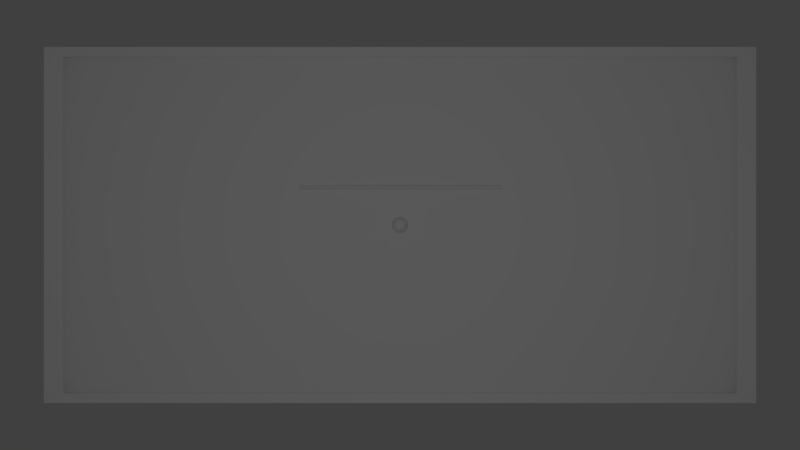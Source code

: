 # Source: ThreeBandComplete.blend  (saved by Blender 2.63.0; exported with 4.5.12 LTS)
import bpy
from mathutils import Matrix  # noqa: F401  (used for matrix-valued properties, if any)

bpy.ops.wm.read_factory_settings(use_empty=True)
scene = bpy.context.scene
scene.name = 'Scene'

# ---- collections
col_collection_1 = bpy.data.collections.new('Collection 1'); scene.collection.children.link(col_collection_1)

# ---- world
world_world = bpy.data.worlds.new('World'); scene.world = world_world
world_world.color = (0.05088, 0.05088, 0.05088)
world_world.use_sun_shadow = False
world_world.sun_shadow_jitter_overblur = 0.0
world_world.cycles.sampling_method = 'MANUAL'
world_world.cycles.sample_map_resolution = 256

# ---- cameras
cam_camera = bpy.data.cameras.new('Camera')
cam_camera.clip_end = 100.0
cam_camera.lens = 35.0
cam_camera.sensor_width = 32.0
cam_camera.sensor_height = 18.0
cam_camera.ortho_scale = 7.314
cam_camera.dof.focus_distance = 0.0
cam_camera.dof.aperture_fstop = 128.0

# ---- lights
light_lamp = bpy.data.lights.new('Lamp', 'POINT')
light_lamp.transmission_factor = 0.0
light_lamp.cutoff_distance = 30.0
light_lamp.energy = 100.0
light_lamp.shadow_buffer_clip_start = 1.001
light_lamp.shadow_soft_size = 1.0
light_lamp.shadow_maximum_resolution = 0.006
light_lamp.use_absolute_resolution = True
light_lamp.cycles.use_multiple_importance_sampling = False

# ---- meshes
me_frame = bpy.data.meshes.new('Frame')
me_frame.from_pydata([(1.0, -1.0, -0.0661), (-1.0, -1.0, -0.0661), (-1.0, 1.0, -0.0661), (1.0, 1.0, -0.0661), (0.9455, 0.9455, 0.006078), (-0.9455, 0.9455, 0.006078), (-0.9455, -0.9455, 0.006078), (0.9455, -0.9455, 0.006078), (1.0, 1.0, 0.01198), (-1.0, 1.0, 0.01198), (-1.0, -1.0, 0.01198), (1.0, -1.0, 0.01198)], [], [(2, 3, 4), (2, 4, 5), (0, 4, 7), (0, 4, 3), (0, 1, 6), (0, 6, 7), (2, 5, 6), (1, 2, 6), (5, 8, 9), (4, 8, 5), (4, 7, 8), (7, 11, 8), (6, 10, 11), (6, 11, 7), (5, 9, 6), (6, 9, 10)])
_ca = me_frame.color_attributes.new('Col', 'BYTE_COLOR', 'CORNER')
_ca.data.foreach_set('color', [1.0, 1.0, 1.0, 1.0, 1.0, 1.0, 1.0, 1.0, 1.0, 1.0, 1.0, 1.0, 1.0, 1.0, 1.0, 1.0, 1.0, 1.0, 1.0, 1.0, 1.0, 1.0, 1.0, 1.0, 1.0, 1.0, 1.0, 1.0, 1.0, 1.0, 1.0, 1.0, 1.0, 1.0, 1.0, 1.0, 1.0, 1.0, 1.0, 1.0, 1.0, 1.0, 1.0, 1.0, 1.0, 1.0, 1.0, 1.0, 1.0, 1.0, 1.0, 1.0, 1.0, 1.0, 1.0, 1.0, 1.0, 1.0, 1.0, 1.0, 1.0, 1.0, 1.0, 1.0, 1.0, 1.0, 1.0, 1.0, 1.0, 1.0, 1.0, 1.0, 1.0, 1.0, 1.0, 1.0, 1.0, 1.0, 1.0, 1.0, 1.0, 1.0, 1.0, 1.0, 1.0, 1.0, 1.0, 1.0, 1.0, 1.0, 1.0, 1.0, 1.0, 1.0, 1.0, 1.0, 1.0, 1.0, 1.0, 1.0, 1.0, 1.0, 1.0, 1.0, 1.0, 1.0, 1.0, 1.0, 1.0, 1.0, 1.0, 1.0, 1.0, 1.0, 1.0, 1.0, 1.0, 1.0, 1.0, 1.0, 1.0, 1.0, 1.0, 1.0, 1.0, 1.0, 1.0, 1.0, 1.0, 1.0, 1.0, 1.0, 1.0, 1.0, 1.0, 1.0, 1.0, 1.0, 1.0, 1.0, 1.0, 1.0, 1.0, 1.0, 1.0, 1.0, 1.0, 1.0, 1.0, 1.0, 1.0, 1.0, 1.0, 1.0, 1.0, 1.0, 1.0, 1.0, 1.0, 1.0, 1.0, 1.0, 1.0, 1.0, 1.0, 1.0, 1.0, 1.0, 1.0, 1.0, 1.0, 1.0, 1.0, 1.0, 1.0, 1.0, 1.0, 1.0, 1.0, 1.0, 1.0, 1.0, 1.0, 1.0, 1.0, 1.0, 1.0, 1.0, 1.0, 1.0, 1.0, 1.0])
me_frame.use_remesh_preserve_volume = False
me_frame.use_remesh_preserve_attributes = False
me_frame.use_mirror_vertex_groups = False
me_frame.update()
me_cylinder = bpy.data.meshes.new('Cylinder')
me_cylinder.from_pydata([(0.0, 1.0, -1.0), (0.00207, 1.215, 1.0), (0.1951, 0.9808, -1.0), (0.1951, 0.9808, 1.0), (0.3827, 0.9239, -1.0), (0.4624, 1.124, 1.0), (0.5556, 0.8315, -1.0), (0.5556, 0.8315, 1.0), (0.7071, 0.7071, -1.0), (0.8527, 0.8629, 1.0), (0.8315, 0.5556, -1.0), (1.002, 0.6807, 1.0), (0.9239, 0.3827, -1.0), (0.9239, 0.3827, 1.0), (0.9808, 0.1951, -1.0), (1.182, 0.247, 1.0), (1.0, 7.55e-08, -1.0), (1.205, 0.01235, 1.0), (0.9808, -0.1951, -1.0), (1.182, -0.2223, 1.0), (0.9239, -0.3827, -1.0), (1.113, -0.448, 1.0), (0.8315, -0.5556, -1.0), (1.002, -0.656, 1.0), (0.7071, -0.7071, -1.0), (0.8527, -0.8382, 1.0), (0.5556, -0.8315, -1.0), (0.6704, -0.9878, 1.0), (0.3827, -0.9239, -1.0), (0.4624, -1.099, 1.0), (0.1951, -0.9808, -1.0), (0.2367, -1.167, 1.0), (-3.258e-07, -1.0, -1.0), (0.00207, -1.191, 1.0), (-0.1951, -0.9808, -1.0), (-0.1951, -0.9808, 1.0), (-0.3827, -0.9239, -1.0), (-0.4583, -1.099, 1.0), (-0.5556, -0.8315, -1.0), (-0.6662, -0.9878, 1.0), (-0.7071, -0.7071, -1.0), (-0.8485, -0.8382, 1.0), (-0.8315, -0.5556, -1.0), (-0.8315, -0.5556, 1.0), (-0.9239, -0.3827, -1.0), (-1.109, -0.448, 1.0), (-0.9808, -0.1951, -1.0), (-1.178, -0.2223, 1.0), (-1.0, 9.656e-07, -1.0), (-1.201, 0.01235, 1.0), (-0.9808, 0.1951, -1.0), (-1.178, 0.247, 1.0), (-0.9239, 0.3827, -1.0), (-1.109, 0.4727, 1.0), (-0.8315, 0.5556, -1.0), (-0.9981, 0.6807, 1.0), (-0.7071, 0.7071, -1.0), (-0.8485, 0.8629, 1.0), (-0.5556, 0.8315, -1.0), (-0.6662, 1.013, 1.0), (-0.3827, 0.9239, -1.0), (-0.3827, 0.9239, 1.0), (-0.1951, 0.9808, -1.0), (-0.2326, 1.192, 1.0)], [], [(0, 1, 3, 2), (2, 3, 5, 4), (4, 5, 7, 6), (6, 7, 9, 8), (8, 9, 11, 10), (10, 11, 13, 12), (12, 13, 15, 14), (14, 15, 17, 16), (16, 17, 19, 18), (18, 19, 21, 20), (20, 21, 23, 22), (22, 23, 25, 24), (24, 25, 27, 26), (26, 27, 29, 28), (28, 29, 31, 30), (30, 31, 33, 32), (32, 33, 35, 34), (34, 35, 37, 36), (36, 37, 39, 38), (38, 39, 41, 40), (40, 41, 43, 42), (42, 43, 45, 44), (44, 45, 47, 46), (46, 47, 49, 48), (48, 49, 51, 50), (50, 51, 53, 52), (52, 53, 55, 54), (54, 55, 57, 56), (56, 57, 59, 58), (58, 59, 61, 60), (3, 1, 63, 61, 59, 57, 55, 53, 51, 49, 47, 45, 43, 41, 39, 37, 35, 33, 31, 29, 27, 25, 23, 21, 19, 17, 15, 13, 11, 9, 7, 5), (62, 63, 1, 0), (60, 61, 63, 62), (0, 2, 4, 6, 8, 10, 12, 14, 16, 18, 20, 22, 24, 26, 28, 30, 32, 34, 36, 38, 40, 42, 44, 46, 48, 50, 52, 54, 56, 58, 60, 62)])
me_cylinder.use_remesh_preserve_volume = False
me_cylinder.use_remesh_preserve_attributes = False
me_cylinder.use_mirror_vertex_groups = False
me_cylinder.update()
me_icosphere = bpy.data.meshes.new('Icosphere')
me_icosphere.from_pydata([(0.0, 0.0, -1.0), (0.7236, -0.5257, -0.4472), (-0.2764, -0.8506, -0.4472), (-0.8944, 0.0, -0.4472), (-0.2764, 0.8506, -0.4472), (0.7236, 0.5257, -0.4472), (0.2764, -0.8506, 0.4472), (-0.7236, -0.5257, 0.4472), (-0.7236, 0.5257, 0.4472), (0.2764, 0.8506, 0.4472), (0.8944, 0.0, 0.4472), (0.0, 0.0, 1.0), (-0.1625, -0.5, -0.8507), (0.4253, -0.309, -0.8507), (0.2629, -0.809, -0.5257), (0.4253, 0.309, -0.8507), (0.8506, 0.0, -0.5257), (-0.5257, 0.0, -0.8507), (-0.6882, -0.5, -0.5257), (-0.1625, 0.5, -0.8507), (-0.6882, 0.5, -0.5257), (0.2629, 0.809, -0.5257), (0.9511, 0.309, 0.0), (0.9511, -0.309, 0.0), (0.5878, -0.809, 0.0), (0.0, -1.0, 0.0), (-0.5878, -0.809, 0.0), (-0.9511, -0.309, 0.0), (-0.9511, 0.309, 0.0), (-0.5878, 0.809, 0.0), (0.0, 1.0, 0.0), (0.5878, 0.809, 0.0), (0.6882, -0.5, 0.5257), (-0.2629, -0.809, 0.5257), (-0.8506, 0.0, 0.5257), (-0.2629, 0.809, 0.5257), (0.6882, 0.5, 0.5257), (0.5257, 0.0, 0.8507), (0.1625, -0.5, 0.8507), (-0.4253, -0.309, 0.8507), (-0.4253, 0.309, 0.8507), (0.1625, 0.5, 0.8507)], [], [(14, 2, 12), (12, 13, 14), (1, 14, 13), (12, 0, 13), (16, 1, 13), (13, 15, 16), (5, 16, 15), (13, 0, 15), (18, 3, 17), (17, 12, 18), (2, 18, 12), (17, 0, 12), (20, 4, 19), (19, 17, 20), (3, 20, 17), (19, 0, 17), (21, 5, 15), (15, 19, 21), (4, 21, 19), (15, 0, 19), (23, 1, 16), (16, 22, 23), (10, 23, 22), (22, 16, 5), (25, 2, 14), (14, 24, 25), (6, 25, 24), (24, 14, 1), (27, 3, 18), (18, 26, 27), (7, 27, 26), (26, 18, 2), (29, 4, 20), (20, 28, 29), (8, 29, 28), (28, 20, 3), (31, 5, 21), (21, 30, 31), (9, 31, 30), (30, 21, 4), (32, 6, 24), (24, 23, 32), (10, 32, 23), (23, 24, 1), (33, 7, 26), (26, 25, 33), (6, 33, 25), (25, 26, 2), (34, 8, 28), (28, 27, 34), (7, 34, 27), (27, 28, 3), (35, 9, 30), (30, 29, 35), (8, 35, 29), (29, 30, 4), (36, 10, 22), (22, 31, 36), (9, 36, 31), (31, 22, 5), (38, 6, 32), (32, 37, 38), (11, 38, 37), (37, 32, 10), (39, 7, 33), (33, 38, 39), (11, 39, 38), (38, 33, 6), (40, 8, 34), (34, 39, 40), (11, 40, 39), (39, 34, 7), (41, 9, 35), (35, 40, 41), (11, 41, 40), (40, 35, 8), (37, 10, 36), (36, 41, 37), (11, 37, 41), (41, 36, 9)])
me_icosphere.use_remesh_preserve_volume = False
me_icosphere.use_remesh_preserve_attributes = False
me_icosphere.use_mirror_vertex_groups = False
me_icosphere.update()
me_table = bpy.data.meshes.new('Table')
me_table.from_pydata([(1.0, -1.0, -0.0661), (-1.0, -1.0, -0.0661), (-1.0, 1.0, -0.0661), (1.0, 1.0, -0.0661)], [], [(1, 0, 3, 2)])
_ca = me_table.color_attributes.new('Col', 'BYTE_COLOR', 'CORNER')
_ca.data.foreach_set('color', [1.0, 1.0, 1.0, 1.0, 1.0, 1.0, 1.0, 1.0, 1.0, 1.0, 1.0, 1.0, 1.0, 1.0, 1.0, 1.0])
me_table.use_remesh_preserve_volume = False
me_table.use_remesh_preserve_attributes = False
me_table.use_mirror_vertex_groups = False
me_table.update()

# ---- objects
ob_frame = bpy.data.objects.new('Frame', me_frame)
ob_cue = bpy.data.objects.new('Cue', me_cylinder)
ob_ball = bpy.data.objects.new('Ball', me_icosphere)
ob_camerafree = bpy.data.objects.new('CameraFree', cam_camera)
ob_table = bpy.data.objects.new('Table', me_table)
ob_lamp = bpy.data.objects.new('Lamp', light_lamp)
ob_cameratop = bpy.data.objects.new('CameraTop', cam_camera)

# ---- transforms, parenting, visibility, modifiers, constraints
ob_frame.location = (0.0, 0.0, 0.01)
ob_frame.scale = (2.84, 1.42, 1.0)
ob_frame.lineart.crease_threshold = 0.0
ob_cue.location = (0.0, 0.3015, 0.0)
ob_cue.rotation_euler = (0.0, 1.571, 0.0)
ob_cue.scale = (0.01, 0.01, 0.8)
ob_cue.lineart.crease_threshold = 0.0
ob_ball.location = (0.0, 0.0, 0.0)
ob_ball.scale = (0.061, 0.061, 0.061)
ob_ball.lineart.crease_threshold = 0.0
ob_camerafree.location = (5.0, 2.0, 3.0)
ob_camerafree.rotation_euler = (0.9547, 0.01156, 1.844)
ob_camerafree.lineart.crease_threshold = 0.0
ob_table.location = (0.0, 0.0, 0.01)
ob_table.scale = (2.84, 1.42, 1.0)
ob_table.lineart.crease_threshold = 0.0
ob_lamp.location = (0.0, 0.0, 5.904)
ob_lamp.rotation_euler = (0.6503, 0.05522, 1.866)
ob_lamp.lock_rotations_4d = False
ob_lamp.empty_display_type = 'ARROWS'
ob_lamp.color = (0.0, 0.0, 0.0, 0.0)
ob_lamp.lineart.crease_threshold = 0.0
ob_cameratop.location = (0.0, 0.0, 6.999)
ob_cameratop.lock_rotations_4d = False
ob_cameratop.empty_display_type = 'ARROWS'
ob_cameratop.color = (0.0, 0.0, 0.0, 0.0)
ob_cameratop.display_type = 'WIRE'
ob_cameratop.lineart.crease_threshold = 0.0
cam_camera.dof.focus_object = ob_ball

# ---- collection membership
col_collection_1.objects.link(ob_frame)
col_collection_1.objects.link(ob_cue)
col_collection_1.objects.link(ob_ball)
col_collection_1.objects.link(ob_camerafree)
col_collection_1.objects.link(ob_table)
col_collection_1.objects.link(ob_lamp)
col_collection_1.objects.link(ob_cameratop)

# ---- scene / render settings (as saved in the file)
scene.camera = ob_cameratop
scene.frame_start = 1; scene.frame_end = 250; scene.frame_set(0)
scene.render.engine = 'BLENDER_EEVEE_NEXT'
scene.render.image_settings.color_mode = 'RGB'
scene.render.image_settings.compression = 90
scene.render.resolution_percentage = 50
scene.render.dither_intensity = 0.0
scene.render.bake_margin = 2
scene.render.bake_bias = 0.0
scene.cycles.use_denoising = False
scene.cycles.samples = 10
scene.cycles.sampling_pattern = 'TABULATED_SOBOL'
scene.cycles.light_sampling_threshold = 0.0
scene.cycles.use_adaptive_sampling = False
scene.cycles.use_light_tree = False
scene.cycles.blur_glossy = 0.0
scene.cycles.volume_bounces = 1
scene.cycles.pixel_filter_type = 'GAUSSIAN'
scene.cycles.sample_clamp_indirect = 0.0
scene.view_settings.view_transform = 'Standard'
bpy.context.view_layer.update()
